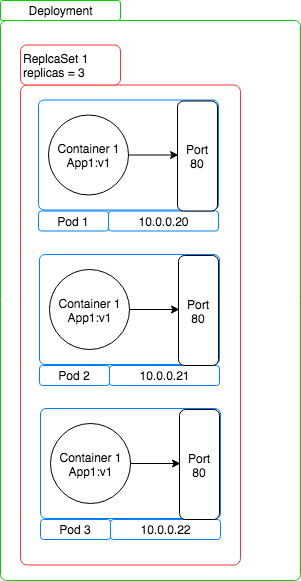

The diagram above was exported from draw.io. Its source (the exported page's mxGraphModel, read from the mxfile embedded in the PNG):
<mxGraphModel dx="1204" dy="644" grid="1" gridSize="10" guides="1" tooltips="1" connect="1" arrows="1" fold="1" page="1" pageScale="1" pageWidth="1100" pageHeight="850" math="0" shadow="0">
  <root>
    <mxCell id="Xc-bkoxbrCo2co32nJww-0" />
    <mxCell id="Xc-bkoxbrCo2co32nJww-1" parent="Xc-bkoxbrCo2co32nJww-0" />
    <mxCell id="Xc-bkoxbrCo2co32nJww-3" value="" style="rounded=1;whiteSpace=wrap;html=1;strokeColor=#00CC00;arcSize=2;" parent="Xc-bkoxbrCo2co32nJww-1" vertex="1">
      <mxGeometry x="10" y="60" width="300" height="560" as="geometry" />
    </mxCell>
    <mxCell id="Xc-bkoxbrCo2co32nJww-4" value="Deployment" style="rounded=1;whiteSpace=wrap;html=1;strokeColor=#00CC00;arcSize=13;" parent="Xc-bkoxbrCo2co32nJww-1" vertex="1">
      <mxGeometry x="10" y="40" width="120" height="20" as="geometry" />
    </mxCell>
    <mxCell id="N9oYCB958maEWf4biKnu-0" value="" style="group" parent="Xc-bkoxbrCo2co32nJww-1" vertex="1" connectable="0">
      <mxGeometry x="30" y="84.5" width="220" height="520" as="geometry" />
    </mxCell>
    <mxCell id="N9oYCB958maEWf4biKnu-1" value="" style="rounded=1;whiteSpace=wrap;html=1;strokeColor=#FF3333;arcSize=3;" parent="N9oYCB958maEWf4biKnu-0" vertex="1">
      <mxGeometry y="40" width="220" height="480" as="geometry" />
    </mxCell>
    <mxCell id="N9oYCB958maEWf4biKnu-2" value="ReplcaSet 1&lt;br&gt;replicas = 3" style="rounded=1;whiteSpace=wrap;html=1;strokeColor=#FF3333;align=left;" parent="N9oYCB958maEWf4biKnu-0" vertex="1">
      <mxGeometry width="100" height="40" as="geometry" />
    </mxCell>
    <mxCell id="N9oYCB958maEWf4biKnu-3" value="" style="group" parent="N9oYCB958maEWf4biKnu-0" vertex="1" connectable="0">
      <mxGeometry x="18" y="55" width="180" height="131" as="geometry" />
    </mxCell>
    <mxCell id="N9oYCB958maEWf4biKnu-4" value="" style="rounded=1;whiteSpace=wrap;html=1;arcSize=5;strokeColor=#007FFF;" parent="N9oYCB958maEWf4biKnu-3" vertex="1">
      <mxGeometry width="180" height="110" as="geometry" />
    </mxCell>
    <mxCell id="N9oYCB958maEWf4biKnu-5" value="Container 1&lt;br&gt;App1:v1" style="ellipse;whiteSpace=wrap;html=1;aspect=fixed;" parent="N9oYCB958maEWf4biKnu-3" vertex="1">
      <mxGeometry x="10" y="15" width="80" height="80" as="geometry" />
    </mxCell>
    <mxCell id="N9oYCB958maEWf4biKnu-6" value="Pod 1" style="rounded=1;whiteSpace=wrap;html=1;strokeColor=#007FFF;" parent="N9oYCB958maEWf4biKnu-3" vertex="1">
      <mxGeometry y="111" width="70" height="20" as="geometry" />
    </mxCell>
    <mxCell id="N9oYCB958maEWf4biKnu-7" value="10.0.0.20" style="rounded=1;whiteSpace=wrap;html=1;strokeColor=#007FFF;" parent="N9oYCB958maEWf4biKnu-3" vertex="1">
      <mxGeometry x="70" y="111" width="110" height="20" as="geometry" />
    </mxCell>
    <mxCell id="N9oYCB958maEWf4biKnu-8" value="Port 80" style="rounded=1;whiteSpace=wrap;html=1;" parent="N9oYCB958maEWf4biKnu-3" vertex="1">
      <mxGeometry x="139" y="1" width="40" height="110" as="geometry" />
    </mxCell>
    <mxCell id="N9oYCB958maEWf4biKnu-9" value="" style="endArrow=classic;html=1;exitX=1;exitY=0.5;exitDx=0;exitDy=0;" parent="N9oYCB958maEWf4biKnu-3" source="N9oYCB958maEWf4biKnu-5" edge="1">
      <mxGeometry width="50" height="50" relative="1" as="geometry">
        <mxPoint x="70" y="246" as="sourcePoint" />
        <mxPoint x="140" y="55" as="targetPoint" />
      </mxGeometry>
    </mxCell>
    <mxCell id="N9oYCB958maEWf4biKnu-10" value="" style="group" parent="N9oYCB958maEWf4biKnu-0" vertex="1" connectable="0">
      <mxGeometry x="19" y="209.5" width="180" height="131" as="geometry" />
    </mxCell>
    <mxCell id="N9oYCB958maEWf4biKnu-11" value="" style="rounded=1;whiteSpace=wrap;html=1;arcSize=5;strokeColor=#007FFF;" parent="N9oYCB958maEWf4biKnu-10" vertex="1">
      <mxGeometry width="180" height="110" as="geometry" />
    </mxCell>
    <mxCell id="N9oYCB958maEWf4biKnu-12" value="Container 1&lt;br&gt;App1:v1" style="ellipse;whiteSpace=wrap;html=1;aspect=fixed;" parent="N9oYCB958maEWf4biKnu-10" vertex="1">
      <mxGeometry x="10" y="15" width="80" height="80" as="geometry" />
    </mxCell>
    <mxCell id="N9oYCB958maEWf4biKnu-13" value="Pod 2" style="rounded=1;whiteSpace=wrap;html=1;strokeColor=#007FFF;" parent="N9oYCB958maEWf4biKnu-10" vertex="1">
      <mxGeometry y="111" width="70" height="20" as="geometry" />
    </mxCell>
    <mxCell id="N9oYCB958maEWf4biKnu-14" value="10.0.0.21" style="rounded=1;whiteSpace=wrap;html=1;strokeColor=#007FFF;" parent="N9oYCB958maEWf4biKnu-10" vertex="1">
      <mxGeometry x="70" y="111" width="110" height="20" as="geometry" />
    </mxCell>
    <mxCell id="N9oYCB958maEWf4biKnu-15" value="Port 80" style="rounded=1;whiteSpace=wrap;html=1;" parent="N9oYCB958maEWf4biKnu-10" vertex="1">
      <mxGeometry x="139" y="1" width="40" height="110" as="geometry" />
    </mxCell>
    <mxCell id="N9oYCB958maEWf4biKnu-16" value="" style="endArrow=classic;html=1;exitX=1;exitY=0.5;exitDx=0;exitDy=0;" parent="N9oYCB958maEWf4biKnu-10" source="N9oYCB958maEWf4biKnu-12" edge="1">
      <mxGeometry width="50" height="50" relative="1" as="geometry">
        <mxPoint x="70" y="246" as="sourcePoint" />
        <mxPoint x="140" y="55" as="targetPoint" />
      </mxGeometry>
    </mxCell>
    <mxCell id="N9oYCB958maEWf4biKnu-17" value="" style="group" parent="N9oYCB958maEWf4biKnu-0" vertex="1" connectable="0">
      <mxGeometry x="20" y="363.5" width="180" height="131" as="geometry" />
    </mxCell>
    <mxCell id="N9oYCB958maEWf4biKnu-18" value="" style="rounded=1;whiteSpace=wrap;html=1;arcSize=5;strokeColor=#007FFF;" parent="N9oYCB958maEWf4biKnu-17" vertex="1">
      <mxGeometry width="180" height="110" as="geometry" />
    </mxCell>
    <mxCell id="N9oYCB958maEWf4biKnu-19" value="Container 1&lt;br&gt;App1:v1" style="ellipse;whiteSpace=wrap;html=1;aspect=fixed;" parent="N9oYCB958maEWf4biKnu-17" vertex="1">
      <mxGeometry x="10" y="15" width="80" height="80" as="geometry" />
    </mxCell>
    <mxCell id="N9oYCB958maEWf4biKnu-20" value="Pod 3" style="rounded=1;whiteSpace=wrap;html=1;strokeColor=#007FFF;" parent="N9oYCB958maEWf4biKnu-17" vertex="1">
      <mxGeometry y="111" width="70" height="20" as="geometry" />
    </mxCell>
    <mxCell id="N9oYCB958maEWf4biKnu-21" value="10.0.0.22" style="rounded=1;whiteSpace=wrap;html=1;strokeColor=#007FFF;" parent="N9oYCB958maEWf4biKnu-17" vertex="1">
      <mxGeometry x="70" y="111" width="110" height="20" as="geometry" />
    </mxCell>
    <mxCell id="N9oYCB958maEWf4biKnu-22" value="Port 80" style="rounded=1;whiteSpace=wrap;html=1;" parent="N9oYCB958maEWf4biKnu-17" vertex="1">
      <mxGeometry x="139" y="1" width="40" height="110" as="geometry" />
    </mxCell>
    <mxCell id="N9oYCB958maEWf4biKnu-23" value="" style="endArrow=classic;html=1;exitX=1;exitY=0.5;exitDx=0;exitDy=0;" parent="N9oYCB958maEWf4biKnu-17" source="N9oYCB958maEWf4biKnu-19" edge="1">
      <mxGeometry width="50" height="50" relative="1" as="geometry">
        <mxPoint x="70" y="246" as="sourcePoint" />
        <mxPoint x="140" y="55" as="targetPoint" />
      </mxGeometry>
    </mxCell>
  </root>
</mxGraphModel>